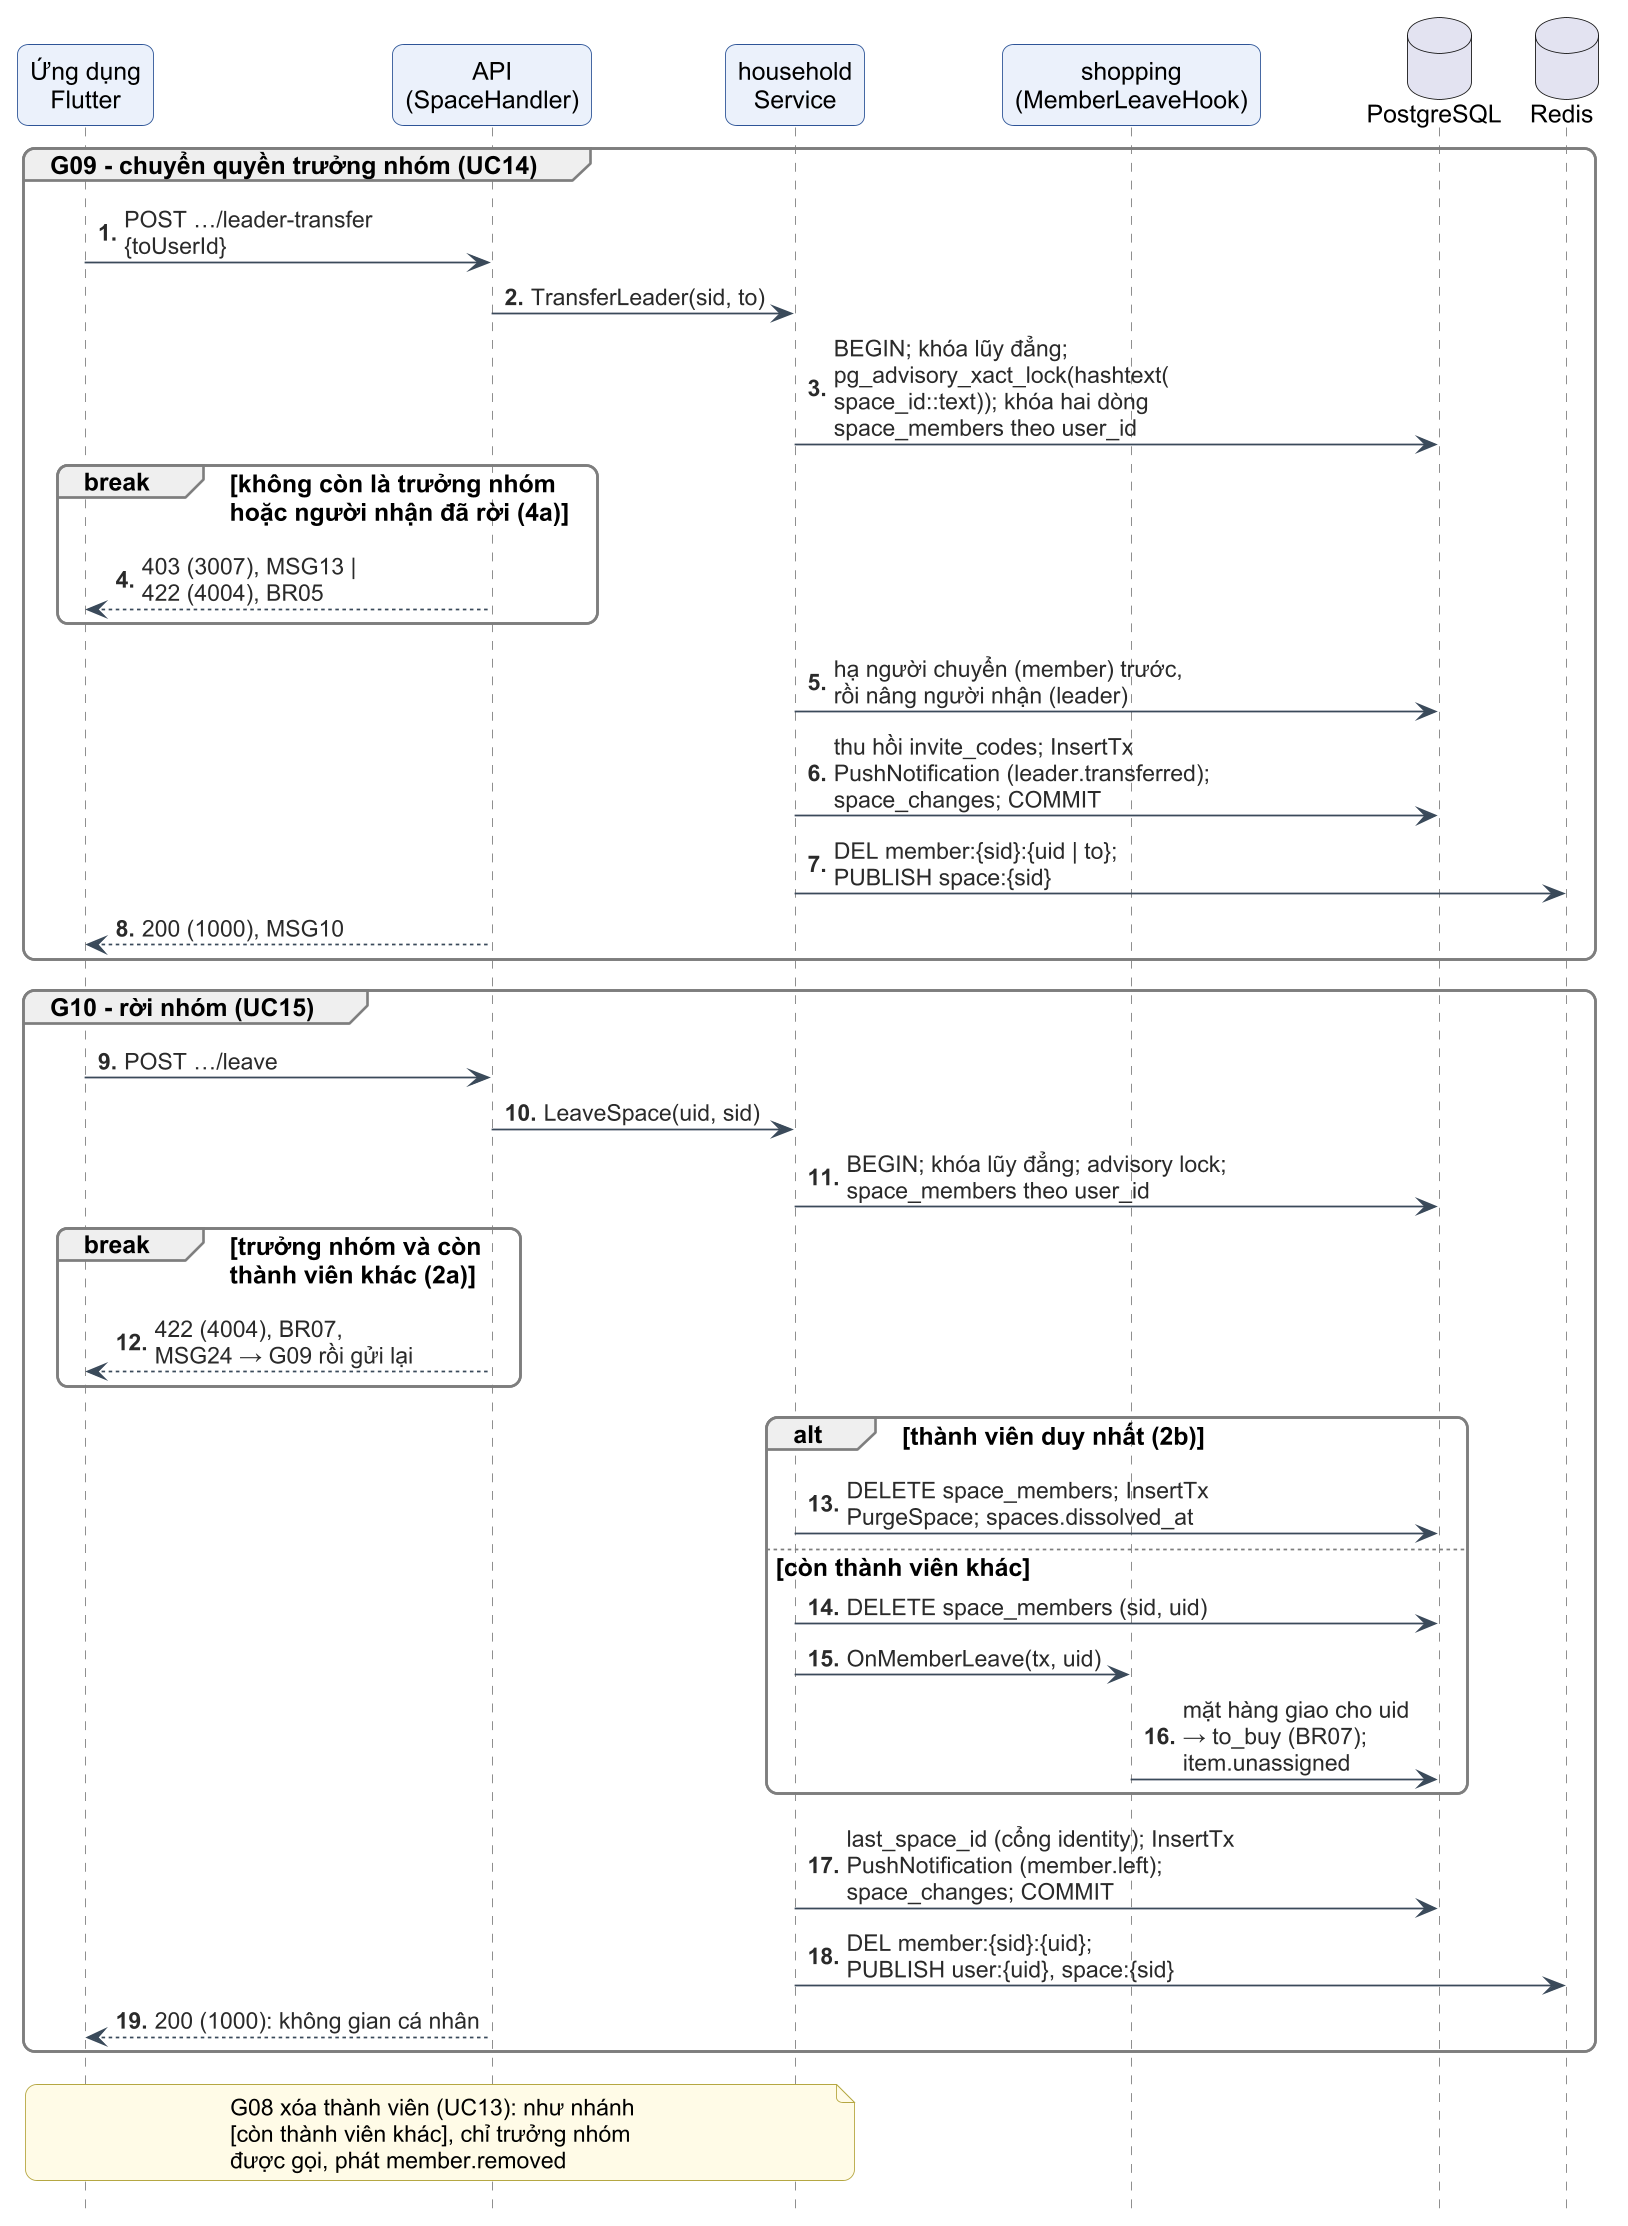

The diagram above was rendered by PlantUML. Its source (embedded in the PNG):
@startuml c3-36-seq-roi-nhom-chuyen-quyen
!include _style-c3.iuml
autonumber "<b>0."
hide footbox

participant "Ứng dụng\nFlutter" as APP
participant "API\n(SpaceHandler)" as API
participant "household\nService" as SVC
participant "shopping\n(MemberLeaveHook)" as HK
database "PostgreSQL" as PG
database "Redis" as RD

group G09 - chuyển quyền trưởng nhóm (UC14)
  APP -> API : POST …/leader-transfer\n{toUserId}
  API -> SVC : TransferLeader(sid, to)
  SVC -> PG : BEGIN; khóa lũy đẳng;\npg_advisory_xact_lock(hashtext(\nspace_id::text)); khóa hai dòng\nspace_members theo user_id
  break không còn là trưởng nhóm\nhoặc người nhận đã rời (4a)
    API --> APP : 403 (3007), MSG13 |\n422 (4004), BR05
  end
  SVC -> PG : hạ người chuyển (member) trước,\nrồi nâng người nhận (leader)
  SVC -> PG : thu hồi invite_codes; InsertTx\nPushNotification (leader.transferred);\nspace_changes; COMMIT
  SVC -> RD : DEL member:{sid}:{uid | to};\nPUBLISH space:{sid}
  API --> APP : 200 (1000), MSG10
end

group G10 - rời nhóm (UC15)
  APP -> API : POST …/leave
  API -> SVC : LeaveSpace(uid, sid)
  SVC -> PG : BEGIN; khóa lũy đẳng; advisory lock;\nspace_members theo user_id
  break trưởng nhóm và còn\nthành viên khác (2a)
    API --> APP : 422 (4004), BR07,\nMSG24 → G09 rồi gửi lại
  end
  alt thành viên duy nhất (2b)
    SVC -> PG : DELETE space_members; InsertTx\nPurgeSpace; spaces.dissolved_at
  else còn thành viên khác
    SVC -> PG : DELETE space_members (sid, uid)
    SVC -> HK : OnMemberLeave(tx, uid)
    HK -> PG : mặt hàng giao cho uid\n→ to_buy (BR07);\nitem.unassigned
  end
  SVC -> PG : last_space_id (cổng identity); InsertTx\nPushNotification (member.left);\nspace_changes; COMMIT
  SVC -> RD : DEL member:{sid}:{uid};\nPUBLISH user:{uid}, space:{sid}
  API --> APP : 200 (1000): không gian cá nhân
end
note over APP, SVC : G08 xóa thành viên (UC13): như nhánh\n[còn thành viên khác], chỉ trưởng nhóm\nđược gọi, phát member.removed
@enduml